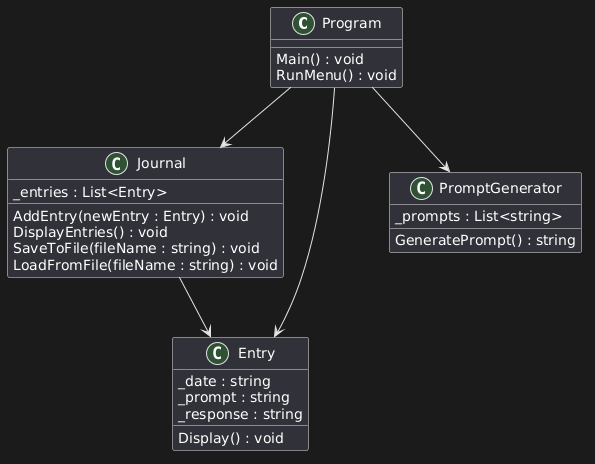

The diagram above was rendered by PlantUML. Its source (embedded in the PNG):
@startuml
class Program {
    Main() : void
    RunMenu() : void
}
 
class Journal {
    _entries : List<Entry>

    AddEntry(newEntry : Entry) : void
    DisplayEntries() : void
    SaveToFile(fileName : string) : void
    LoadFromFile(fileName : string) : void
}
 
class Entry {
    _date : string
    _prompt : string
    _response : string

Display() : void
}

class PromptGenerator {
_prompts : List<string>

GeneratePrompt() : string
}
 
Program --> Journal
Program --> PromptGenerator
Program --> Entry
Journal --> Entry
@enduml